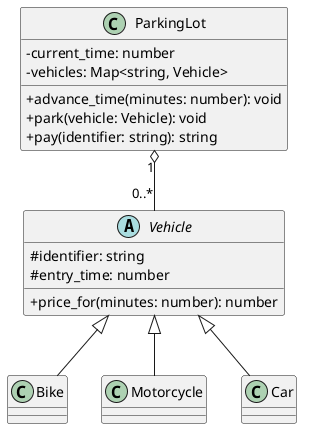

The diagram above was rendered by PlantUML. Its source (embedded in the PNG):
@startuml
skinparam classAttributeIconSize 0

abstract class Vehicle {
  # identifier: string
  # entry_time: number
  + price_for(minutes: number): number
}
class Bike
class Motorcycle
class Car
class ParkingLot {
  - current_time: number
  - vehicles: Map<string, Vehicle>
  + advance_time(minutes: number): void
  + park(vehicle: Vehicle): void
  + pay(identifier: string): string
}

Vehicle <|-- Bike
Vehicle <|-- Motorcycle
Vehicle <|-- Car
ParkingLot "1" o-- "0..*" Vehicle
@enduml